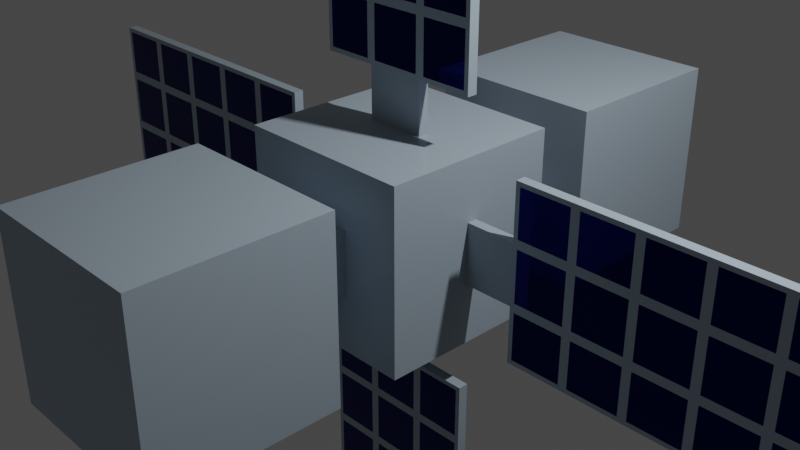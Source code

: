 # Source: sattelite.blend  (saved by Blender 2.91.10; exported with 4.5.12 LTS)
import bpy
from mathutils import Matrix  # noqa: F401  (used for matrix-valued properties, if any)

bpy.ops.wm.read_factory_settings(use_empty=True)
scene = bpy.context.scene
scene.name = 'Scene'

# ---- collections
col_collection = bpy.data.collections.new('Collection'); scene.collection.children.link(col_collection)

# ---- materials (node trees are filled in below, after node groups)
mat_body = bpy.data.materials.new('Body')
mat_body.alpha_threshold = 0.0
mat_body.use_transparent_shadow = False
mat_body.line_color = (0.0, 0.0, 0.0, 1.0)
mat_solar = bpy.data.materials.new('Solar')
mat_solar.use_transparent_shadow = False

# ---- material node trees
mat_body.use_nodes = True; mat_body.node_tree.nodes.clear()
_N = mat_body.node_tree.nodes; _L = mat_body.node_tree.links
n0 = _N.new('ShaderNodeOutputMaterial'); n0.name = 'Material Output'; n0.location = (300, 300)
n1 = _N.new('ShaderNodeBsdfPrincipled'); n1.name = 'Principled BSDF'; n1.location = (10, 300)
n1.distribution = 'GGX'
n1.subsurface_method = 'BURLEY'
n1.inputs[0].default_value = (0.3896, 0.4741, 0.5524, 1.0)
n1.inputs[2].default_value = 0.0
n1.inputs[3].default_value = 1.45
n1.inputs[13].default_value = 0.08842
n1.inputs[27].default_value = (0.0, 0.0, 0.0, 1.0)
n1.inputs[28].default_value = 1.0
_L.new(n1.outputs[0], n0.inputs[0])
n0.is_active_output = True
mat_solar.use_nodes = True; mat_solar.node_tree.nodes.clear()
_N = mat_solar.node_tree.nodes; _L = mat_solar.node_tree.links
n0 = _N.new('ShaderNodeBsdfPrincipled'); n0.name = 'Principled BSDF'; n0.location = (10, 300)
n0.distribution = 'GGX'
n0.subsurface_method = 'BURLEY'
n0.inputs[0].default_value = (0.003348, 0.005888, 0.1121, 1.0)
n0.inputs[1].default_value = 1.0
n0.inputs[2].default_value = 0.0
n0.inputs[3].default_value = 1.45
n0.inputs[27].default_value = (0.0, 0.0, 0.0, 1.0)
n0.inputs[28].default_value = 1.0
n1 = _N.new('ShaderNodeOutputMaterial'); n1.name = 'Material Output'; n1.location = (300, 300)
_L.new(n0.outputs[0], n1.inputs[0])
n1.is_active_output = True

# ---- world
world_world = bpy.data.worlds.new('World'); scene.world = world_world
world_world.use_nodes = True; world_world.node_tree.nodes.clear()
_N = world_world.node_tree.nodes; _L = world_world.node_tree.links
n0 = _N.new('ShaderNodeOutputWorld'); n0.name = 'World Output'; n0.location = (300, 300)
n1 = _N.new('ShaderNodeBackground'); n1.name = 'Background'; n1.location = (10, 300)
n1.inputs[0].default_value = (0.05088, 0.05088, 0.05088, 1.0)
_L.new(n1.outputs[0], n0.inputs[0])
n0.is_active_output = True
world_world.color = (0.05088, 0.05088, 0.05088)
world_world.use_sun_shadow = False
world_world.sun_shadow_jitter_overblur = 0.0

# ---- cameras
cam_camera = bpy.data.cameras.new('Camera')
cam_camera.clip_end = 100.0
cam_camera.ortho_scale = 7.314

# ---- lights
light_light = bpy.data.lights.new('Light', 'POINT')
light_light.transmission_factor = 0.0
light_light.energy = 1000.0
light_light.shadow_soft_size = 0.1
light_light.shadow_maximum_resolution = 0.006
light_light.use_absolute_resolution = True

# ---- meshes
me_cube = bpy.data.meshes.new('Cube')
me_cube.from_pydata([(1.0, 1.0, 1.0), (1.0, 1.0, -1.0), (1.0, -1.0, 1.0), (1.0, -1.0, -1.0), (-1.0, 1.0, 1.0), (-1.0, 1.0, -1.0), (-1.0, -1.0, 1.0), (-1.0, -1.0, -1.0), (1.0, 1.0, 0.3333), (1.0, 1.0, -0.3333), (-1.0, -1.0, -0.3333), (-1.0, -1.0, 0.3333), (1.0, -1.0, 0.3333), (1.0, -1.0, -0.3333), (-1.0, 1.0, 0.3333), (-1.0, 1.0, -0.3333), (0.3333, 1.0, -1.0), (-0.3333, 1.0, -1.0), (0.3333, -1.0, 1.0), (-0.3333, -1.0, 1.0), (-0.3333, -1.0, -1.0), (0.3333, -1.0, -1.0), (-0.3333, 1.0, 1.0), (0.3333, 1.0, 1.0), (-0.3333, 1.0, -0.3333), (0.3333, 1.0, -0.3333), (-0.3333, 1.0, 0.3333), (0.3333, 1.0, 0.3333), (0.3333, -1.0, -0.3333), (-0.3333, -1.0, -0.3333), (0.3333, -1.0, 0.3333), (-0.3333, -1.0, 0.3333), (-0.3333, 1.66, -0.3333), (0.3333, 1.66, -0.3333), (-0.3333, 1.66, 0.3333), (0.3333, 1.66, 0.3333), (-0.3333, 3.66, -0.3333), (0.3333, 3.66, -0.3333), (-0.3333, 3.66, 0.3333), (0.3333, 3.66, 0.3333), (0.9933, 1.66, 0.3333), (0.9933, 1.66, -0.3333), (0.9933, 3.66, 0.3333), (0.9933, 3.66, -0.3333), (-0.9933, 1.66, 0.3333), (-0.9933, 1.66, -0.3333), (-0.9933, 3.66, 0.3333), (-0.9933, 3.66, -0.3333), (-0.3333, 1.66, 0.9933), (0.3333, 1.66, 0.9933), (-0.3333, 3.66, 0.9933), (0.3333, 3.66, 0.9933), (0.9933, 3.66, 0.9933), (0.9933, 1.66, 0.9933), (-0.9933, 3.66, 0.9933), (-0.9933, 1.66, 0.9933), (-0.3333, 1.66, -0.9933), (0.3333, 1.66, -0.9933), (-0.3333, 3.66, -0.9933), (0.3333, 3.66, -0.9933), (0.9933, 1.66, -0.9933), (0.9933, 3.66, -0.9933), (-0.9933, 3.66, -0.9933), (-0.9933, 1.66, -0.9933), (-1.0, 0.05588, -1.0), (-1.0, -0.05588, -1.0), (1.0, 0.05588, 1.0), (1.0, -0.05588, 1.0), (-1.0, -0.05588, 1.0), (-1.0, 0.05588, 1.0), (1.0, -0.05588, -1.0), (1.0, 0.05588, -1.0), (1.0, 0.05588, -0.3333), (1.0, -0.05588, -0.3333), (1.0, 0.05588, 0.3333), (1.0, -0.05588, 0.3333), (-1.0, -0.05588, -0.3333), (-1.0, 0.05588, -0.3333), (-1.0, -0.05588, 0.3333), (-1.0, 0.05588, 0.3333), (-0.3333, 0.05588, -1.0), (-0.3333, -0.05588, -1.0), (0.3333, 0.05588, -1.0), (0.3333, -0.05588, -1.0), (0.3333, 0.05588, 1.0), (0.3333, -0.05588, 1.0), (-0.3333, 0.05588, 1.0), (-0.3333, -0.05588, 1.0), (0.3833, 0.05588, 1.613), (-0.3833, 0.05588, 1.613), (-0.3333, -0.05588, 1.563), (0.3333, -0.05588, 1.563), (1.613, 0.05588, -0.2833), (1.613, 0.05588, 0.2833), (1.563, -0.05588, 0.3333), (1.563, -0.05588, -0.3333), (0.3833, 0.05588, 4.847), (-0.3833, 0.05588, 4.847), (-0.3333, -0.05588, 4.897), (0.3333, -0.05588, 4.897), (4.847, 0.05588, -0.2833), (4.847, 0.05588, 0.3833), (4.897, -0.05588, 0.3333), (4.897, -0.05588, -0.3333), (-0.9531, -0.05588, 1.563), (-0.9531, -0.05588, 4.897), (-0.9031, 0.05588, 4.847), (-0.9031, 0.05588, 1.613), (0.9031, 0.05588, 1.613), (0.9031, 0.05588, 4.847), (0.9531, -0.05588, 4.897), (0.9531, -0.05588, 1.563), (1.563, -0.05588, 0.9531), (4.897, -0.05588, 0.9531), (4.847, 0.05588, 0.9031), (1.613, 0.05588, 0.9031), (1.613, 0.05588, -0.9031), (4.847, 0.05588, -0.9031), (4.897, -0.05588, -0.9531), (1.563, -0.05588, -0.9531), (2.28, 0.05588, 0.3833), (2.947, 0.05588, 0.2833), (3.613, 0.05588, 0.3833), (4.28, 0.05588, 0.3833), (4.18, 0.05588, -0.3833), (3.513, 0.05588, -0.2833), (2.847, 0.05588, -0.3833), (2.28, 0.05588, -0.3833), (2.23, -0.05588, 0.3333), (2.897, -0.05588, 0.3333), (3.563, -0.05588, 0.3333), (4.23, -0.05588, 0.3333), (2.23, -0.05588, -0.3333), (2.897, -0.05588, -0.3333), (3.563, -0.05588, -0.3333), (4.23, -0.05588, -0.3333), (4.23, -0.05588, 0.9531), (3.563, -0.05588, 0.9531), (2.897, -0.05588, 0.9531), (2.23, -0.05588, 0.9531), (2.28, 0.05588, 0.9031), (2.847, 0.05588, 0.9031), (3.613, 0.05588, 0.9031), (4.28, 0.05588, 0.9031), (4.18, 0.05588, -0.9031), (3.613, 0.05588, -0.9031), (2.847, 0.05588, -0.9031), (2.28, 0.05588, -0.9031), (2.23, -0.05588, -0.9531), (2.897, -0.05588, -0.9531), (3.563, -0.05588, -0.9531), (4.23, -0.05588, -0.9531), (-0.2833, 0.05588, 2.28), (-0.3833, 0.05588, 2.947), (-0.2833, 0.05588, 3.613), (-0.2833, 0.05588, 4.18), (0.2833, 0.05588, 4.18), (0.3833, 0.05588, 3.513), (0.2833, 0.05588, 2.847), (0.2833, 0.05588, 2.28), (-0.3333, -0.05588, 2.23), (-0.3333, -0.05588, 2.897), (-0.3333, -0.05588, 3.563), (-0.3333, -0.05588, 4.23), (0.3333, -0.05588, 2.23), (0.3333, -0.05588, 2.897), (0.3333, -0.05588, 3.563), (0.3333, -0.05588, 4.23), (-0.9531, -0.05588, 4.23), (-0.9531, -0.05588, 3.563), (-0.9531, -0.05588, 2.897), (-0.9531, -0.05588, 2.23), (-0.9031, 0.05588, 2.18), (-0.9031, 0.05588, 2.947), (-0.9031, 0.05588, 3.513), (-0.9031, 0.05588, 4.28), (0.9031, 0.05588, 4.28), (0.9031, 0.05588, 3.513), (0.9031, 0.05588, 2.947), (0.9031, 0.05588, 2.18), (0.9531, -0.05588, 2.23), (0.9531, -0.05588, 2.897), (0.9531, -0.05588, 3.563), (0.9531, -0.05588, 4.23), (4.18, 0.05588, 0.3833), (4.847, 0.05588, 0.2833), (4.18, 0.05588, 0.9031), (4.897, 0.05588, 0.9531), (1.613, 0.05588, 0.3833), (1.613, 0.05588, -0.3833), (4.897, 0.05588, 0.3333), (4.847, 0.05588, -0.3833), (2.18, 0.05588, 0.9031), (4.18, 0.05588, 0.2833), (4.28, 0.05588, 0.2833), (2.28, 0.05588, -0.2833), (2.18, 0.05588, -0.2833), (2.28, 0.05588, 0.2833), (2.18, 0.05588, 0.2833), (2.947, 0.05588, 0.3833), (2.847, 0.05588, 0.3833), (3.613, 0.05588, 0.2833), (3.513, 0.05588, 0.2833), (4.18, 0.05588, -0.2833), (4.28, 0.05588, -0.2833), (3.513, 0.05588, -0.3833), (3.613, 0.05588, -0.3833), (2.847, 0.05588, -0.2833), (2.947, 0.05588, -0.2833), (2.947, 0.05588, 0.9031), (3.513, 0.05588, 0.9031), (4.23, 0.05588, 0.9531), (4.28, 0.05588, -0.9031), (3.513, 0.05588, -0.9031), (2.947, 0.05588, -0.9031), (2.18, 0.05588, -0.9031), (-0.2833, 0.05588, 4.847), (-0.3833, 0.05588, 4.18), (-0.3833, 0.05588, 4.28), (0.2833, 0.05588, 1.613), (0.3833, 0.05588, 2.28), (0.3833, 0.05588, 2.18), (1.563, 0.05588, -0.3333), (2.23, 0.05588, -0.3333), (2.18, 0.05588, -0.3833), (-0.9031, 0.05588, 4.18), (-0.9531, 0.05588, 4.897), (-0.2833, 0.05588, 1.613), (-0.9531, 0.05588, 1.563), (0.9031, 0.05588, 2.28), (0.9531, 0.05588, 1.563), (0.2833, 0.05588, 4.847), (0.9531, 0.05588, 4.897), (1.563, 0.05588, 0.3333), (1.563, 0.05588, 0.9531), (2.23, 0.05588, -0.9531), (1.563, 0.05588, -0.9531), (4.897, 0.05588, -0.3333), (4.897, 0.05588, -0.9531), (4.23, 0.05588, 0.3333), (2.23, 0.05588, 0.3333), (2.18, 0.05588, 0.3833), (2.897, 0.05588, 0.3333), (2.847, 0.05588, 0.2833), (3.563, 0.05588, 0.3333), (3.513, 0.05588, 0.3833), (2.23, 0.05588, 0.9531), (4.23, 0.05588, -0.3333), (4.28, 0.05588, -0.3833), (3.563, 0.05588, -0.3333), (3.613, 0.05588, -0.2833), (2.897, 0.05588, -0.3333), (2.947, 0.05588, -0.3833), (2.897, 0.05588, 0.9531), (3.563, 0.05588, 0.9531), (4.23, 0.05588, -0.9531), (3.563, 0.05588, -0.9531), (2.897, 0.05588, -0.9531), (-0.9031, 0.05588, 2.28), (-0.3833, 0.05588, 2.28), (-0.3833, 0.05588, 2.18), (-0.2833, 0.05588, 2.947), (-0.2833, 0.05588, 2.847), (-0.3833, 0.05588, 3.613), (-0.3833, 0.05588, 3.513), (0.3833, 0.05588, 4.18), (0.3833, 0.05588, 4.28), (0.2833, 0.05588, 3.513), (0.2833, 0.05588, 3.613), (0.3833, 0.05588, 2.847), (0.3833, 0.05588, 2.947), (-0.9031, 0.05588, 2.847), (-0.9031, 0.05588, 3.613), (0.9031, 0.05588, 4.18), (0.9031, 0.05588, 3.613), (0.9031, 0.05588, 2.847), (-0.3333, 0.05588, 1.563), (0.3333, 0.05588, 1.563), (-0.3333, 0.05588, 4.897), (0.3333, 0.05588, 4.897), (-0.9531, 0.05588, 2.23), (-0.3333, 0.05588, 4.23), (-0.2833, 0.05588, 4.28), (0.3333, 0.05588, 2.23), (0.2833, 0.05588, 2.18), (-0.3333, 0.05588, 2.23), (-0.2833, 0.05588, 2.18), (-0.3333, 0.05588, 2.897), (-0.3833, 0.05588, 2.847), (-0.3333, 0.05588, 3.563), (-0.2833, 0.05588, 3.513), (0.3333, 0.05588, 4.23), (0.2833, 0.05588, 4.28), (0.3333, 0.05588, 3.563), (0.3833, 0.05588, 3.613), (0.3333, 0.05588, 2.897), (0.2833, 0.05588, 2.947), (-0.9531, 0.05588, 2.897), (-0.9531, 0.05588, 3.563), (-0.9531, 0.05588, 4.23), (0.9531, 0.05588, 4.23), (0.9531, 0.05588, 3.563), (0.9531, 0.05588, 2.897), (0.9531, 0.05588, 2.23)], [], [(87, 68, 6, 19), (31, 19, 6, 11), (79, 69, 4, 14), (83, 70, 3, 21), (75, 67, 2, 12), (27, 23, 0, 8), (16, 25, 9, 1), (25, 27, 8, 9), (70, 73, 13, 3), (73, 75, 12, 13), (64, 77, 15, 5), (77, 79, 14, 15), (20, 29, 10, 7), (29, 31, 11, 10), (13, 12, 30, 28), (28, 30, 31, 29), (3, 13, 28, 21), (21, 28, 29, 20), (15, 14, 26, 24), (26, 27, 35, 34), (5, 15, 24, 17), (17, 24, 25, 16), (14, 4, 22, 26), (26, 22, 23, 27), (65, 81, 20, 7), (81, 83, 21, 20), (12, 2, 18, 30), (30, 18, 19, 31), (67, 85, 18, 2), (85, 87, 19, 18), (35, 33, 41, 40), (25, 24, 32, 33), (24, 26, 34, 32), (27, 25, 33, 35), (36, 38, 39, 37), (42, 39, 51, 52), (44, 34, 48, 55), (43, 41, 60, 61), (40, 41, 43, 42), (41, 33, 57, 60), (39, 38, 50, 51), (37, 39, 42, 43), (45, 44, 46, 47), (38, 36, 47, 46), (32, 45, 63, 56), (32, 34, 44, 45), (48, 49, 51, 50), (48, 50, 54, 55), (51, 49, 53, 52), (34, 35, 49, 48), (35, 40, 53, 49), (40, 42, 52, 53), (38, 46, 54, 50), (46, 44, 55, 54), (57, 56, 58, 59), (57, 59, 61, 60), (58, 56, 63, 62), (45, 47, 62, 63), (47, 36, 58, 62), (36, 37, 59, 58), (37, 43, 61, 59), (33, 32, 56, 57), (23, 22, 86, 84), (282, 216, 231, 292), (0, 23, 84, 66), (66, 84, 85, 67), (17, 16, 82, 80), (80, 82, 83, 81), (5, 17, 80, 64), (64, 80, 81, 65), (10, 11, 78, 76), (76, 78, 79, 77), (7, 10, 76, 65), (65, 76, 77, 64), (9, 8, 74, 72), (279, 278, 98, 99), (1, 9, 72, 71), (71, 72, 73, 70), (8, 0, 66, 74), (74, 66, 67, 75), (16, 1, 71, 82), (82, 71, 70, 83), (11, 6, 68, 78), (78, 68, 69, 79), (22, 4, 69, 86), (86, 69, 68, 87), (160, 171, 104, 90), (86, 276, 277, 84), (87, 90, 276, 86), (85, 91, 90, 87), (84, 277, 91, 85), (168, 105, 226, 299), (74, 233, 222, 72), (75, 94, 233, 74), (73, 95, 94, 75), (72, 222, 95, 73), (134, 150, 151, 135), (167, 99, 98, 163), (133, 149, 150, 134), (237, 190, 102, 103), (194, 185, 100, 204), (132, 148, 149, 133), (135, 103, 102, 131), (95, 119, 148, 132), (278, 226, 105, 98), (218, 175, 106, 97), (90, 104, 228, 276), (300, 232, 110, 183), (221, 179, 108, 88), (99, 110, 232, 279), (167, 183, 110, 99), (277, 230, 111, 91), (136, 113, 187, 211), (128, 139, 112, 94), (190, 187, 113, 102), (123, 143, 114, 101), (94, 112, 234, 233), (255, 238, 118, 151), (224, 215, 116, 189), (103, 118, 238, 237), (135, 151, 118, 103), (222, 236, 119, 95), (191, 117, 212, 248), (124, 144, 145, 206), (205, 213, 214, 252), (126, 146, 147, 127), (236, 235, 148, 119), (235, 257, 149, 148), (257, 256, 150, 149), (256, 255, 151, 150), (188, 115, 192, 241), (120, 140, 141, 200), (199, 209, 210, 245), (122, 142, 186, 184), (102, 113, 136, 131), (131, 136, 137, 130), (130, 137, 138, 129), (129, 138, 139, 128), (112, 139, 246, 234), (139, 138, 253, 246), (138, 137, 254, 253), (137, 136, 211, 254), (95, 132, 128, 94), (132, 133, 129, 128), (133, 134, 130, 129), (134, 135, 131, 130), (93, 198, 196, 92), (197, 243, 207, 195), (121, 202, 125, 208), (201, 193, 203, 250), (91, 111, 180, 164), (164, 180, 181, 165), (165, 181, 182, 166), (166, 182, 183, 167), (96, 109, 176, 266), (265, 273, 274, 294), (157, 177, 178, 270), (269, 275, 229, 220), (230, 303, 180, 111), (303, 302, 181, 180), (302, 301, 182, 181), (301, 300, 183, 182), (89, 107, 172, 260), (259, 258, 271, 288), (153, 173, 174, 264), (263, 272, 225, 217), (91, 164, 160, 90), (164, 165, 161, 160), (165, 166, 162, 161), (166, 167, 163, 162), (104, 171, 280, 228), (171, 170, 297, 280), (170, 169, 298, 297), (169, 168, 299, 298), (98, 105, 168, 163), (163, 168, 169, 162), (162, 169, 170, 161), (161, 170, 171, 160), (227, 286, 284, 219), (152, 262, 158, 159), (261, 290, 267, 296), (154, 155, 156, 268), (123, 101, 190, 239), (114, 143, 211, 187), (101, 114, 187, 190), (143, 123, 239, 211), (93, 92, 222, 233), (100, 185, 190, 237), (185, 194, 239, 190), (92, 196, 223, 222), (198, 93, 233, 240), (120, 200, 242, 240), (202, 121, 242, 244), (122, 184, 239, 244), (204, 100, 237, 247), (124, 206, 249, 247), (208, 125, 249, 251), (126, 127, 223, 251), (141, 140, 246, 253), (186, 142, 254, 211), (145, 144, 255, 256), (147, 146, 257, 235), (144, 124, 247, 255), (206, 145, 256, 249), (146, 126, 251, 257), (127, 147, 235, 223), (140, 120, 240, 246), (200, 141, 253, 242), (142, 122, 244, 254), (184, 186, 211, 239), (196, 198, 240, 223), (121, 208, 251, 242), (125, 202, 244, 249), (194, 204, 247, 239), (218, 97, 278, 281), (221, 88, 277, 283), (224, 189, 222, 223), (106, 175, 299, 226), (97, 106, 226, 278), (107, 89, 276, 228), (108, 179, 303, 230), (109, 96, 279, 232), (88, 108, 230, 277), (115, 188, 233, 234), (116, 215, 235, 236), (117, 191, 237, 238), (189, 116, 236, 222), (188, 241, 240, 233), (243, 197, 240, 242), (199, 245, 244, 242), (193, 201, 244, 239), (191, 248, 247, 237), (250, 203, 247, 249), (205, 252, 251, 249), (195, 207, 251, 223), (192, 115, 234, 246), (210, 209, 253, 254), (212, 117, 238, 255), (214, 213, 256, 257), (248, 212, 255, 247), (213, 205, 249, 256), (252, 214, 257, 251), (215, 224, 223, 235), (241, 192, 246, 240), (209, 199, 242, 253), (245, 210, 254, 244), (197, 195, 223, 240), (207, 243, 242, 251), (201, 250, 249, 244), (203, 193, 239, 247), (89, 260, 285, 276), (262, 152, 285, 287), (153, 264, 289, 287), (155, 154, 289, 281), (96, 266, 291, 279), (268, 156, 291, 293), (157, 270, 295, 293), (159, 158, 295, 283), (172, 107, 228, 280), (174, 173, 297, 298), (176, 109, 232, 300), (178, 177, 301, 302), (266, 176, 300, 291), (177, 157, 293, 301), (270, 178, 302, 295), (179, 221, 283, 303), (260, 172, 280, 285), (173, 153, 287, 297), (264, 174, 298, 289), (175, 218, 281, 299), (152, 159, 283, 285), (158, 262, 287, 295), (154, 268, 293, 289), (156, 155, 281, 291), (227, 219, 277, 276), (231, 216, 278, 279), (216, 282, 281, 278), (219, 284, 283, 277), (286, 227, 276, 285), (259, 288, 287, 285), (290, 261, 287, 289), (263, 217, 281, 289), (292, 231, 279, 291), (265, 294, 293, 291), (296, 267, 293, 295), (269, 220, 283, 295), (271, 258, 280, 297), (225, 272, 298, 299), (274, 273, 300, 301), (229, 275, 302, 303), (273, 265, 291, 300), (294, 274, 301, 293), (275, 269, 295, 302), (220, 229, 303, 283), (258, 259, 285, 280), (288, 271, 297, 287), (272, 263, 289, 298), (217, 225, 299, 281), (284, 286, 285, 283), (261, 296, 295, 287), (267, 290, 289, 293), (282, 292, 291, 281)])
me_cube.polygons.foreach_set('material_index', [0, 0, 0, 0, 0, 0, 0, 0, 0, 0, 0, 0, 0, 0, 0, 0, 0, 0, 0, 0, 0, 0, 0, 0, 0, 0, 0, 0, 0, 0, 0, 0, 0, 0, 0, 0, 0, 0, 0, 0, 0, 0, 0, 0, 0, 0, 0, 0, 0, 0, 0, 0, 0, 0, 0, 0, 0, 0, 0, 0, 0, 0, 0, 1, 0, 0, 0, 0, 0, 0, 0, 0, 0, 0, 0, 0, 0, 0, 0, 0, 0, 0, 0, 0, 0, 0, 0, 0, 0, 0, 0, 0, 0, 0, 0, 0, 0, 0, 0, 0, 1, 0, 0, 0, 0, 1, 0, 0, 1, 0, 0, 0, 0, 0, 0, 1, 0, 0, 1, 0, 0, 0, 1, 1, 1, 1, 0, 0, 0, 0, 1, 1, 1, 1, 0, 0, 0, 0, 0, 0, 0, 0, 0, 0, 0, 0, 1, 1, 1, 1, 0, 0, 0, 0, 1, 1, 1, 1, 0, 0, 0, 0, 1, 1, 1, 1, 0, 0, 0, 0, 0, 0, 0, 0, 0, 0, 0, 0, 1, 1, 1, 1, 0, 0, 0, 0, 0, 0, 0, 0, 0, 0, 0, 0, 0, 0, 0, 0, 0, 0, 0, 0, 0, 0, 0, 0, 0, 0, 0, 0, 0, 0, 0, 0, 0, 0, 0, 0, 0, 0, 0, 0, 0, 0, 0, 0, 0, 0, 0, 0, 0, 0, 0, 0, 0, 0, 0, 0, 0, 0, 0, 0, 0, 0, 0, 0, 0, 0, 0, 0, 0, 0, 0, 0, 0, 0, 0, 0, 0, 0, 0, 0, 0, 0, 0, 0, 0, 0, 0, 0, 0, 0, 0, 0, 0, 0, 0, 0, 0, 0, 0, 0, 0, 0, 0, 0, 0, 0, 0, 0, 0, 0, 0, 0, 0, 0, 0, 0, 0, 0, 0, 0])
_uv = me_cube.uv_layers.new(name='UVMap')
_uv.uv.foreach_set('vector', [0.7917, 0.6667, 0.875, 0.6667, 0.875, 0.75, 0.7917, 0.75, 0.5417, 0.9167, 0.625, 0.9167, 0.625, 1.0, 0.5417, 1.0, 0.5417, 0.1667, 0.625, 0.1667, 0.625, 0.25, 0.5417, 0.25, 0.2917, 0.6667, 0.375, 0.6667, 0.375, 0.75, 0.2917, 0.75, 0.5417, 0.6667, 0.625, 0.6667, 0.625, 0.75, 0.5417, 0.75, 0.5417, 0.4167, 0.625, 0.4167, 0.625, 0.5, 0.5417, 0.5, 0.375, 0.4167, 0.4583, 0.4167, 0.4583, 0.5, 0.375, 0.5, 0.4583, 0.4167, 0.5417, 0.4167, 0.5417, 0.5, 0.4583, 0.5, 0.375, 0.6667, 0.4583, 0.6667, 0.4583, 0.75, 0.375, 0.75, 0.4583, 0.6667, 0.5417, 0.6667, 0.5417, 0.75, 0.4583, 0.75, 0.375, 0.1667, 0.4583, 0.1667, 0.4583, 0.25, 0.375, 0.25, 0.4583, 0.1667, 0.5417, 0.1667, 0.5417, 0.25, 0.4583, 0.25, 0.375, 0.9167, 0.4583, 0.9167, 0.4583, 1.0, 0.375, 1.0, 0.4583, 0.9167, 0.5417, 0.9167, 0.5417, 1.0, 0.4583, 1.0, 0.4583, 0.75, 0.5417, 0.75, 0.5417, 0.8333, 0.4583, 0.8333, 0.4583, 0.8333, 0.5417, 0.8333, 0.5417, 0.9167, 0.4583, 0.9167, 0.375, 0.75, 0.4583, 0.75, 0.4583, 0.8333, 0.375, 0.8333, 0.375, 0.8333, 0.4583, 0.8333, 0.4583, 0.9167, 0.375, 0.9167, 0.4583, 0.25, 0.5417, 0.25, 0.5417, 0.3333, 0.4583, 0.3333, 0.5417, 0.3333, 0.5417, 0.4167, 0.5417, 0.4167, 0.5417, 0.3333, 0.375, 0.25, 0.4583, 0.25, 0.4583, 0.3333, 0.375, 0.3333, 0.375, 0.3333, 0.4583, 0.3333, 0.4583, 0.4167, 0.375, 0.4167, 0.5417, 0.25, 0.625, 0.25, 0.625, 0.3333, 0.5417, 0.3333, 0.5417, 0.3333, 0.625, 0.3333, 0.625, 0.4167, 0.5417, 0.4167, 0.125, 0.6667, 0.2083, 0.6667, 0.2083, 0.75, 0.125, 0.75, 0.2083, 0.6667, 0.2917, 0.6667, 0.2917, 0.75, 0.2083, 0.75, 0.5417, 0.75, 0.625, 0.75, 0.625, 0.8333, 0.5417, 0.8333, 0.5417, 0.8333, 0.625, 0.8333, 0.625, 0.9167, 0.5417, 0.9167, 0.625, 0.6667, 0.7083, 0.6667, 0.7083, 0.75, 0.625, 0.75, 0.7083, 0.6667, 0.7917, 0.6667, 0.7917, 0.75, 0.7083, 0.75, 0.5417, 0.4167, 0.4583, 0.4167, 0.4583, 0.4167, 0.5417, 0.4167, 0.4583, 0.4167, 0.4583, 0.3333, 0.4583, 0.3333, 0.4583, 0.4167, 0.4583, 0.3333, 0.5417, 0.3333, 0.5417, 0.3333, 0.4583, 0.3333, 0.5417, 0.4167, 0.4583, 0.4167, 0.4583, 0.4167, 0.5417, 0.4167, 0.4583, 0.3333, 0.5417, 0.3333, 0.5417, 0.4167, 0.4583, 0.4167, 0.5417, 0.4167, 0.5417, 0.4167, 0.5417, 0.4167, 0.5417, 0.4167, 0.5417, 0.3333, 0.5417, 0.3333, 0.5417, 0.3333, 0.5417, 0.3333, 0.4583, 0.4167, 0.4583, 0.4167, 0.4583, 0.4167, 0.4583, 0.4167, 0.5417, 0.4167, 0.4583, 0.4167, 0.4583, 0.4167, 0.5417, 0.4167, 0.4583, 0.4167, 0.4583, 0.4167, 0.4583, 0.4167, 0.4583, 0.4167, 0.5417, 0.4167, 0.5417, 0.3333, 0.5417, 0.3333, 0.5417, 0.4167, 0.4583, 0.4167, 0.5417, 0.4167, 0.5417, 0.4167, 0.4583, 0.4167, 0.4583, 0.3333, 0.5417, 0.3333, 0.5417, 0.3333, 0.4583, 0.3333, 0.5417, 0.3333, 0.4583, 0.3333, 0.4583, 0.3333, 0.5417, 0.3333, 0.4583, 0.3333, 0.4583, 0.3333, 0.4583, 0.3333, 0.4583, 0.3333, 0.4583, 0.3333, 0.5417, 0.3333, 0.5417, 0.3333, 0.4583, 0.3333, 0.5417, 0.3333, 0.5417, 0.4167, 0.5417, 0.4167, 0.5417, 0.3333, 0.5417, 0.3333, 0.5417, 0.3333, 0.5417, 0.3333, 0.5417, 0.3333, 0.5417, 0.4167, 0.5417, 0.4167, 0.5417, 0.4167, 0.5417, 0.4167, 0.5417, 0.3333, 0.5417, 0.4167, 0.5417, 0.4167, 0.5417, 0.3333, 0.5417, 0.4167, 0.5417, 0.4167, 0.5417, 0.4167, 0.5417, 0.4167, 0.5417, 0.4167, 0.5417, 0.4167, 0.5417, 0.4167, 0.5417, 0.4167, 0.5417, 0.3333, 0.5417, 0.3333, 0.5417, 0.3333, 0.5417, 0.3333, 0.5417, 0.3333, 0.5417, 0.3333, 0.5417, 0.3333, 0.5417, 0.3333, 0.4583, 0.4167, 0.4583, 0.3333, 0.4583, 0.3333, 0.4583, 0.4167, 0.4583, 0.4167, 0.4583, 0.4167, 0.4583, 0.4167, 0.4583, 0.4167, 0.4583, 0.3333, 0.4583, 0.3333, 0.4583, 0.3333, 0.4583, 0.3333, 0.4583, 0.3333, 0.4583, 0.3333, 0.4583, 0.3333, 0.4583, 0.3333, 0.4583, 0.3333, 0.4583, 0.3333, 0.4583, 0.3333, 0.4583, 0.3333, 0.4583, 0.3333, 0.4583, 0.4167, 0.4583, 0.4167, 0.4583, 0.3333, 0.4583, 0.4167, 0.4583, 0.4167, 0.4583, 0.4167, 0.4583, 0.4167, 0.4583, 0.4167, 0.4583, 0.3333, 0.4583, 0.3333, 0.4583, 0.4167, 0.7083, 0.5, 0.7917, 0.5, 0.7917, 0.5833, 0.7083, 0.5833, 0.7854, 0.5833, 0.7854, 0.5833, 0.7146, 0.5833, 0.7146, 0.5833, 0.625, 0.5, 0.7083, 0.5, 0.7083, 0.5833, 0.625, 0.5833, 0.625, 0.5833, 0.7083, 0.5833, 0.7083, 0.6667, 0.625, 0.6667, 0.2083, 0.5, 0.2917, 0.5, 0.2917, 0.5833, 0.2083, 0.5833, 0.2083, 0.5833, 0.2917, 0.5833, 0.2917, 0.6667, 0.2083, 0.6667, 0.125, 0.5, 0.2083, 0.5, 0.2083, 0.5833, 0.125, 0.5833, 0.125, 0.5833, 0.2083, 0.5833, 0.2083, 0.6667, 0.125, 0.6667, 0.4583, 0.0, 0.5417, 0.0, 0.5417, 0.08333, 0.4583, 0.08333, 0.4583, 0.08333, 0.5417, 0.08333, 0.5417, 0.1667, 0.4583, 0.1667, 0.375, 0.0, 0.4583, 0.0, 0.4583, 0.08333, 0.375, 0.08333, 0.375, 0.08333, 0.4583, 0.08333, 0.4583, 0.1667, 0.375, 0.1667, 0.4583, 0.5, 0.5417, 0.5, 0.5417, 0.5833, 0.4583, 0.5833, 0.7083, 0.5833, 0.7917, 0.5833, 0.7917, 0.6667, 0.7083, 0.6667, 0.375, 0.5, 0.4583, 0.5, 0.4583, 0.5833, 0.375, 0.5833, 0.375, 0.5833, 0.4583, 0.5833, 0.4583, 0.6667, 0.375, 0.6667, 0.5417, 0.5, 0.625, 0.5, 0.625, 0.5833, 0.5417, 0.5833, 0.5417, 0.5833, 0.625, 0.5833, 0.625, 0.6667, 0.5417, 0.6667, 0.2917, 0.5, 0.375, 0.5, 0.375, 0.5833, 0.2917, 0.5833, 0.2917, 0.5833, 0.375, 0.5833, 0.375, 0.6667, 0.2917, 0.6667, 0.5417, 0.0, 0.625, 0.0, 0.625, 0.08333, 0.5417, 0.08333, 0.5417, 0.08333, 0.625, 0.08333, 0.625, 0.1667, 0.5417, 0.1667, 0.7917, 0.5, 0.875, 0.5, 0.875, 0.5833, 0.7917, 0.5833, 0.7917, 0.5833, 0.875, 0.5833, 0.875, 0.6667, 0.7917, 0.6667, 0.7917, 0.6667, 0.7917, 0.6667, 0.7917, 0.6667, 0.7917, 0.6667, 0.7917, 0.5833, 0.7917, 0.5833, 0.7083, 0.5833, 0.7083, 0.5833, 0.7917, 0.6667, 0.7917, 0.6667, 0.7917, 0.5833, 0.7917, 0.5833, 0.7083, 0.6667, 0.7083, 0.6667, 0.7917, 0.6667, 0.7917, 0.6667, 0.7083, 0.5833, 0.7083, 0.5833, 0.7083, 0.6667, 0.7083, 0.6667, 0.7917, 0.6667, 0.7917, 0.6667, 0.7917, 0.5833, 0.7917, 0.5833, 0.5417, 0.5833, 0.5417, 0.5833, 0.4583, 0.5833, 0.4583, 0.5833, 0.5417, 0.6667, 0.5417, 0.6667, 0.5417, 0.5833, 0.5417, 0.5833, 0.4583, 0.6667, 0.4583, 0.6667, 0.5417, 0.6667, 0.5417, 0.6667, 0.4583, 0.5833, 0.4583, 0.5833, 0.4583, 0.6667, 0.4583, 0.6667, 0.4583, 0.6667, 0.4583, 0.6667, 0.4583, 0.6667, 0.4583, 0.6667, 0.7083, 0.6667, 0.7083, 0.6667, 0.7917, 0.6667, 0.7917, 0.6667, 0.4583, 0.6667, 0.4583, 0.6667, 0.4583, 0.6667, 0.4583, 0.6667, 0.4583, 0.5833, 0.5417, 0.5833, 0.5417, 0.6667, 0.4583, 0.6667, 0.5354, 0.5833, 0.5354, 0.5833, 0.4646, 0.5833, 0.4646, 0.5833, 0.4583, 0.6667, 0.4583, 0.6667, 0.4583, 0.6667, 0.4583, 0.6667, 0.4583, 0.6667, 0.4583, 0.6667, 0.5417, 0.6667, 0.5417, 0.6667, 0.4583, 0.6667, 0.4583, 0.6667, 0.4583, 0.6667, 0.4583, 0.6667, 0.7917, 0.5833, 0.7917, 0.5833, 0.7917, 0.6667, 0.7917, 0.6667, 0.7917, 0.5833, 0.7917, 0.5833, 0.7917, 0.5833, 0.7917, 0.5833, 0.7917, 0.6667, 0.7917, 0.6667, 0.7917, 0.5833, 0.7917, 0.5833, 0.7083, 0.5833, 0.7083, 0.5833, 0.7083, 0.6667, 0.7083, 0.6667, 0.7083, 0.5833, 0.7083, 0.5833, 0.7083, 0.5833, 0.7083, 0.5833, 0.7083, 0.6667, 0.7083, 0.6667, 0.7083, 0.5833, 0.7083, 0.5833, 0.7083, 0.6667, 0.7083, 0.6667, 0.7083, 0.6667, 0.7083, 0.6667, 0.7083, 0.5833, 0.7083, 0.5833, 0.7083, 0.6667, 0.7083, 0.6667, 0.5417, 0.6667, 0.5417, 0.6667, 0.5417, 0.5833, 0.5417, 0.5833, 0.5417, 0.6667, 0.5417, 0.6667, 0.5417, 0.6667, 0.5417, 0.6667, 0.5417, 0.5833, 0.5417, 0.5833, 0.5417, 0.6667, 0.5417, 0.6667, 0.5417, 0.5833, 0.5417, 0.5833, 0.5417, 0.5833, 0.5417, 0.5833, 0.5417, 0.6667, 0.5417, 0.6667, 0.5417, 0.5833, 0.5417, 0.5833, 0.4583, 0.5833, 0.4583, 0.5833, 0.4583, 0.6667, 0.4583, 0.6667, 0.4583, 0.5833, 0.4583, 0.5833, 0.4583, 0.5833, 0.4583, 0.5833, 0.4583, 0.6667, 0.4583, 0.6667, 0.4583, 0.5833, 0.4583, 0.5833, 0.4583, 0.6667, 0.4583, 0.6667, 0.4583, 0.6667, 0.4583, 0.6667, 0.4583, 0.5833, 0.4583, 0.5833, 0.4583, 0.6667, 0.4583, 0.6667, 0.4583, 0.5833, 0.4583, 0.5833, 0.4583, 0.5833, 0.4583, 0.5833, 0.4583, 0.5833, 0.4583, 0.5833, 0.4583, 0.5833, 0.4583, 0.5833, 0.4583, 0.5833, 0.4583, 0.5833, 0.4583, 0.5833, 0.4583, 0.5833, 0.4583, 0.5833, 0.4583, 0.5833, 0.4583, 0.5833, 0.4583, 0.5833, 0.4583, 0.5833, 0.4583, 0.5833, 0.4583, 0.6667, 0.4583, 0.6667, 0.4583, 0.5833, 0.4583, 0.5833, 0.4583, 0.6667, 0.4583, 0.6667, 0.4583, 0.5833, 0.4583, 0.5833, 0.4583, 0.6667, 0.4583, 0.6667, 0.4583, 0.5833, 0.4583, 0.5833, 0.4583, 0.6667, 0.4583, 0.6667, 0.5417, 0.5833, 0.5417, 0.5833, 0.5417, 0.5833, 0.5417, 0.5833, 0.5417, 0.5833, 0.5417, 0.5833, 0.5417, 0.5833, 0.5417, 0.5833, 0.5417, 0.5833, 0.5417, 0.5833, 0.5417, 0.5833, 0.5417, 0.5833, 0.5417, 0.5833, 0.5417, 0.5833, 0.5417, 0.5833, 0.5417, 0.5833, 0.5417, 0.6667, 0.5417, 0.6667, 0.5417, 0.6667, 0.5417, 0.6667, 0.5417, 0.6667, 0.5417, 0.6667, 0.5417, 0.6667, 0.5417, 0.6667, 0.5417, 0.6667, 0.5417, 0.6667, 0.5417, 0.6667, 0.5417, 0.6667, 0.5417, 0.6667, 0.5417, 0.6667, 0.5417, 0.6667, 0.5417, 0.6667, 0.5417, 0.6667, 0.5417, 0.6667, 0.5417, 0.5833, 0.5417, 0.5833, 0.5417, 0.6667, 0.5417, 0.6667, 0.5417, 0.5833, 0.5417, 0.5833, 0.5417, 0.6667, 0.5417, 0.6667, 0.5417, 0.5833, 0.5417, 0.5833, 0.5417, 0.6667, 0.5417, 0.6667, 0.5417, 0.5833, 0.5417, 0.5833, 0.4583, 0.6667, 0.4583, 0.6667, 0.5417, 0.6667, 0.5417, 0.6667, 0.4583, 0.6667, 0.4583, 0.6667, 0.5417, 0.6667, 0.5417, 0.6667, 0.4583, 0.6667, 0.4583, 0.6667, 0.5417, 0.6667, 0.5417, 0.6667, 0.4583, 0.6667, 0.4583, 0.6667, 0.5417, 0.6667, 0.5417, 0.6667, 0.5354, 0.5833, 0.5354, 0.5833, 0.4646, 0.5833, 0.4646, 0.5833, 0.5354, 0.5833, 0.5354, 0.5833, 0.4646, 0.5833, 0.4646, 0.5833, 0.5354, 0.5833, 0.5354, 0.5833, 0.4646, 0.5833, 0.4646, 0.5833, 0.5354, 0.5833, 0.5354, 0.5833, 0.4646, 0.5833, 0.4646, 0.5833, 0.7083, 0.6667, 0.7083, 0.6667, 0.7083, 0.6667, 0.7083, 0.6667, 0.7083, 0.6667, 0.7083, 0.6667, 0.7083, 0.6667, 0.7083, 0.6667, 0.7083, 0.6667, 0.7083, 0.6667, 0.7083, 0.6667, 0.7083, 0.6667, 0.7083, 0.6667, 0.7083, 0.6667, 0.7083, 0.6667, 0.7083, 0.6667, 0.7083, 0.5833, 0.7083, 0.5833, 0.7083, 0.5833, 0.7083, 0.5833, 0.7083, 0.5833, 0.7083, 0.5833, 0.7083, 0.5833, 0.7083, 0.5833, 0.7083, 0.5833, 0.7083, 0.5833, 0.7083, 0.5833, 0.7083, 0.5833, 0.7083, 0.5833, 0.7083, 0.5833, 0.7083, 0.5833, 0.7083, 0.5833, 0.7083, 0.5833, 0.7083, 0.5833, 0.7083, 0.6667, 0.7083, 0.6667, 0.7083, 0.5833, 0.7083, 0.5833, 0.7083, 0.6667, 0.7083, 0.6667, 0.7083, 0.5833, 0.7083, 0.5833, 0.7083, 0.6667, 0.7083, 0.6667, 0.7083, 0.5833, 0.7083, 0.5833, 0.7083, 0.6667, 0.7083, 0.6667, 0.7917, 0.5833, 0.7917, 0.5833, 0.7917, 0.5833, 0.7917, 0.5833, 0.7917, 0.5833, 0.7917, 0.5833, 0.7917, 0.5833, 0.7917, 0.5833, 0.7917, 0.5833, 0.7917, 0.5833, 0.7917, 0.5833, 0.7917, 0.5833, 0.7917, 0.5833, 0.7917, 0.5833, 0.7917, 0.5833, 0.7917, 0.5833, 0.7083, 0.6667, 0.7083, 0.6667, 0.7917, 0.6667, 0.7917, 0.6667, 0.7083, 0.6667, 0.7083, 0.6667, 0.7917, 0.6667, 0.7917, 0.6667, 0.7083, 0.6667, 0.7083, 0.6667, 0.7917, 0.6667, 0.7917, 0.6667, 0.7083, 0.6667, 0.7083, 0.6667, 0.7917, 0.6667, 0.7917, 0.6667, 0.7917, 0.6667, 0.7917, 0.6667, 0.7917, 0.5833, 0.7917, 0.5833, 0.7917, 0.6667, 0.7917, 0.6667, 0.7917, 0.5833, 0.7917, 0.5833, 0.7917, 0.6667, 0.7917, 0.6667, 0.7917, 0.5833, 0.7917, 0.5833, 0.7917, 0.6667, 0.7917, 0.6667, 0.7917, 0.5833, 0.7917, 0.5833, 0.7917, 0.6667, 0.7917, 0.6667, 0.7917, 0.6667, 0.7917, 0.6667, 0.7917, 0.6667, 0.7917, 0.6667, 0.7917, 0.6667, 0.7917, 0.6667, 0.7917, 0.6667, 0.7917, 0.6667, 0.7917, 0.6667, 0.7917, 0.6667, 0.7917, 0.6667, 0.7917, 0.6667, 0.7917, 0.6667, 0.7917, 0.6667, 0.7854, 0.5833, 0.7854, 0.5833, 0.7146, 0.5833, 0.7146, 0.5833, 0.7854, 0.5833, 0.7854, 0.5833, 0.7146, 0.5833, 0.7146, 0.5833, 0.7854, 0.5833, 0.7854, 0.5833, 0.7146, 0.5833, 0.7146, 0.5833, 0.7854, 0.5833, 0.7854, 0.5833, 0.7146, 0.5833, 0.7146, 0.5833, 0.5417, 0.5833, 0.5417, 0.5833, 0.5417, 0.5833, 0.5417, 0.5833, 0.5417, 0.5833, 0.5417, 0.5833, 0.5417, 0.5833, 0.5417, 0.5833, 0.5417, 0.5833, 0.5417, 0.5833, 0.5417, 0.5833, 0.5417, 0.5833, 0.5417, 0.5833, 0.5417, 0.5833, 0.5417, 0.5833, 0.5417, 0.5833, 0.5354, 0.5833, 0.4646, 0.5833, 0.4583, 0.5833, 0.5417, 0.5833, 0.4646, 0.5833, 0.5354, 0.5833, 0.5417, 0.5833, 0.4583, 0.5833, 0.5354, 0.5833, 0.5354, 0.5833, 0.5417, 0.5833, 0.5417, 0.5833, 0.4646, 0.5833, 0.4646, 0.5833, 0.4583, 0.5833, 0.4583, 0.5833, 0.5354, 0.5833, 0.5354, 0.5833, 0.5417, 0.5833, 0.5417, 0.5833, 0.5417, 0.5833, 0.5417, 0.5833, 0.5417, 0.5833, 0.5417, 0.5833, 0.5354, 0.5833, 0.5354, 0.5833, 0.5417, 0.5833, 0.5417, 0.5833, 0.5417, 0.5833, 0.5417, 0.5833, 0.5417, 0.5833, 0.5417, 0.5833, 0.4646, 0.5833, 0.4646, 0.5833, 0.4583, 0.5833, 0.4583, 0.5833, 0.4583, 0.5833, 0.4583, 0.5833, 0.4583, 0.5833, 0.4583, 0.5833, 0.4646, 0.5833, 0.4646, 0.5833, 0.4583, 0.5833, 0.4583, 0.5833, 0.4583, 0.5833, 0.4583, 0.5833, 0.4583, 0.5833, 0.4583, 0.5833, 0.5417, 0.5833, 0.5417, 0.5833, 0.5417, 0.5833, 0.5417, 0.5833, 0.5417, 0.5833, 0.5417, 0.5833, 0.5417, 0.5833, 0.5417, 0.5833, 0.4583, 0.5833, 0.4583, 0.5833, 0.4583, 0.5833, 0.4583, 0.5833, 0.4583, 0.5833, 0.4583, 0.5833, 0.4583, 0.5833, 0.4583, 0.5833, 0.4583, 0.5833, 0.4583, 0.5833, 0.4583, 0.5833, 0.4583, 0.5833, 0.4583, 0.5833, 0.4583, 0.5833, 0.4583, 0.5833, 0.4583, 0.5833, 0.4583, 0.5833, 0.4583, 0.5833, 0.4583, 0.5833, 0.4583, 0.5833, 0.4583, 0.5833, 0.4583, 0.5833, 0.4583, 0.5833, 0.4583, 0.5833, 0.5417, 0.5833, 0.5417, 0.5833, 0.5417, 0.5833, 0.5417, 0.5833, 0.5417, 0.5833, 0.5417, 0.5833, 0.5417, 0.5833, 0.5417, 0.5833, 0.5417, 0.5833, 0.5417, 0.5833, 0.5417, 0.5833, 0.5417, 0.5833, 0.5417, 0.5833, 0.5417, 0.5833, 0.5417, 0.5833, 0.5417, 0.5833, 0.4646, 0.5833, 0.5354, 0.5833, 0.5417, 0.5833, 0.4583, 0.5833, 0.5354, 0.5833, 0.4646, 0.5833, 0.4583, 0.5833, 0.5417, 0.5833, 0.4646, 0.5833, 0.5354, 0.5833, 0.5417, 0.5833, 0.4583, 0.5833, 0.5354, 0.5833, 0.4646, 0.5833, 0.4583, 0.5833, 0.5417, 0.5833, 0.7917, 0.5833, 0.7917, 0.5833, 0.7917, 0.5833, 0.7917, 0.5833, 0.7083, 0.5833, 0.7083, 0.5833, 0.7083, 0.5833, 0.7083, 0.5833, 0.4583, 0.5833, 0.4583, 0.5833, 0.4583, 0.5833, 0.4583, 0.5833, 0.7917, 0.5833, 0.7917, 0.5833, 0.7917, 0.5833, 0.7917, 0.5833, 0.7917, 0.5833, 0.7917, 0.5833, 0.7917, 0.5833, 0.7917, 0.5833, 0.7917, 0.5833, 0.7917, 0.5833, 0.7917, 0.5833, 0.7917, 0.5833, 0.7083, 0.5833, 0.7083, 0.5833, 0.7083, 0.5833, 0.7083, 0.5833, 0.7083, 0.5833, 0.7083, 0.5833, 0.7083, 0.5833, 0.7083, 0.5833, 0.7083, 0.5833, 0.7083, 0.5833, 0.7083, 0.5833, 0.7083, 0.5833, 0.5417, 0.5833, 0.5417, 0.5833, 0.5417, 0.5833, 0.5417, 0.5833, 0.4583, 0.5833, 0.4583, 0.5833, 0.4583, 0.5833, 0.4583, 0.5833, 0.4583, 0.5833, 0.4583, 0.5833, 0.4583, 0.5833, 0.4583, 0.5833, 0.4583, 0.5833, 0.4583, 0.5833, 0.4583, 0.5833, 0.4583, 0.5833, 0.5417, 0.5833, 0.5417, 0.5833, 0.5417, 0.5833, 0.5417, 0.5833, 0.5354, 0.5833, 0.5354, 0.5833, 0.5417, 0.5833, 0.5417, 0.5833, 0.5417, 0.5833, 0.5417, 0.5833, 0.5417, 0.5833, 0.5417, 0.5833, 0.5354, 0.5833, 0.5354, 0.5833, 0.5417, 0.5833, 0.5417, 0.5833, 0.4583, 0.5833, 0.4583, 0.5833, 0.4583, 0.5833, 0.4583, 0.5833, 0.4646, 0.5833, 0.4646, 0.5833, 0.4583, 0.5833, 0.4583, 0.5833, 0.4583, 0.5833, 0.4583, 0.5833, 0.4583, 0.5833, 0.4583, 0.5833, 0.4646, 0.5833, 0.4646, 0.5833, 0.4583, 0.5833, 0.4583, 0.5833, 0.5417, 0.5833, 0.5417, 0.5833, 0.5417, 0.5833, 0.5417, 0.5833, 0.5417, 0.5833, 0.5417, 0.5833, 0.5417, 0.5833, 0.5417, 0.5833, 0.4583, 0.5833, 0.4583, 0.5833, 0.4583, 0.5833, 0.4583, 0.5833, 0.4583, 0.5833, 0.4583, 0.5833, 0.4583, 0.5833, 0.4583, 0.5833, 0.4583, 0.5833, 0.4583, 0.5833, 0.4583, 0.5833, 0.4583, 0.5833, 0.4583, 0.5833, 0.4583, 0.5833, 0.4583, 0.5833, 0.4583, 0.5833, 0.4583, 0.5833, 0.4583, 0.5833, 0.4583, 0.5833, 0.4583, 0.5833, 0.4583, 0.5833, 0.4583, 0.5833, 0.4583, 0.5833, 0.4583, 0.5833, 0.5417, 0.5833, 0.5417, 0.5833, 0.5417, 0.5833, 0.5417, 0.5833, 0.5417, 0.5833, 0.5417, 0.5833, 0.5417, 0.5833, 0.5417, 0.5833, 0.5417, 0.5833, 0.5417, 0.5833, 0.5417, 0.5833, 0.5417, 0.5833, 0.5354, 0.5833, 0.4646, 0.5833, 0.4583, 0.5833, 0.5417, 0.5833, 0.4646, 0.5833, 0.5354, 0.5833, 0.5417, 0.5833, 0.4583, 0.5833, 0.5354, 0.5833, 0.4646, 0.5833, 0.4583, 0.5833, 0.5417, 0.5833, 0.4646, 0.5833, 0.5354, 0.5833, 0.5417, 0.5833, 0.4583, 0.5833, 0.7917, 0.5833, 0.7917, 0.5833, 0.7917, 0.5833, 0.7917, 0.5833, 0.7854, 0.5833, 0.7854, 0.5833, 0.7917, 0.5833, 0.7917, 0.5833, 0.7917, 0.5833, 0.7917, 0.5833, 0.7917, 0.5833, 0.7917, 0.5833, 0.7854, 0.5833, 0.7854, 0.5833, 0.7917, 0.5833, 0.7917, 0.5833, 0.7083, 0.5833, 0.7083, 0.5833, 0.7083, 0.5833, 0.7083, 0.5833, 0.7146, 0.5833, 0.7146, 0.5833, 0.7083, 0.5833, 0.7083, 0.5833, 0.7083, 0.5833, 0.7083, 0.5833, 0.7083, 0.5833, 0.7083, 0.5833, 0.7146, 0.5833, 0.7146, 0.5833, 0.7083, 0.5833, 0.7083, 0.5833, 0.7917, 0.5833, 0.7917, 0.5833, 0.7917, 0.5833, 0.7917, 0.5833, 0.7917, 0.5833, 0.7917, 0.5833, 0.7917, 0.5833, 0.7917, 0.5833, 0.7083, 0.5833, 0.7083, 0.5833, 0.7083, 0.5833, 0.7083, 0.5833, 0.7083, 0.5833, 0.7083, 0.5833, 0.7083, 0.5833, 0.7083, 0.5833, 0.7083, 0.5833, 0.7083, 0.5833, 0.7083, 0.5833, 0.7083, 0.5833, 0.7083, 0.5833, 0.7083, 0.5833, 0.7083, 0.5833, 0.7083, 0.5833, 0.7083, 0.5833, 0.7083, 0.5833, 0.7083, 0.5833, 0.7083, 0.5833, 0.7083, 0.5833, 0.7083, 0.5833, 0.7083, 0.5833, 0.7083, 0.5833, 0.7917, 0.5833, 0.7917, 0.5833, 0.7917, 0.5833, 0.7917, 0.5833, 0.7917, 0.5833, 0.7917, 0.5833, 0.7917, 0.5833, 0.7917, 0.5833, 0.7917, 0.5833, 0.7917, 0.5833, 0.7917, 0.5833, 0.7917, 0.5833, 0.7917, 0.5833, 0.7917, 0.5833, 0.7917, 0.5833, 0.7917, 0.5833, 0.7854, 0.5833, 0.7146, 0.5833, 0.7083, 0.5833, 0.7917, 0.5833, 0.7146, 0.5833, 0.7854, 0.5833, 0.7917, 0.5833, 0.7083, 0.5833, 0.7854, 0.5833, 0.7146, 0.5833, 0.7083, 0.5833, 0.7917, 0.5833, 0.7146, 0.5833, 0.7854, 0.5833, 0.7917, 0.5833, 0.7083, 0.5833, 0.7854, 0.5833, 0.7146, 0.5833, 0.7083, 0.5833, 0.7917, 0.5833, 0.7146, 0.5833, 0.7854, 0.5833, 0.7917, 0.5833, 0.7083, 0.5833, 0.7854, 0.5833, 0.7854, 0.5833, 0.7917, 0.5833, 0.7917, 0.5833, 0.7146, 0.5833, 0.7146, 0.5833, 0.7083, 0.5833, 0.7083, 0.5833, 0.7854, 0.5833, 0.7854, 0.5833, 0.7917, 0.5833, 0.7917, 0.5833, 0.7917, 0.5833, 0.7917, 0.5833, 0.7917, 0.5833, 0.7917, 0.5833, 0.7854, 0.5833, 0.7854, 0.5833, 0.7917, 0.5833, 0.7917, 0.5833, 0.7917, 0.5833, 0.7917, 0.5833, 0.7917, 0.5833, 0.7917, 0.5833, 0.7146, 0.5833, 0.7146, 0.5833, 0.7083, 0.5833, 0.7083, 0.5833, 0.7083, 0.5833, 0.7083, 0.5833, 0.7083, 0.5833, 0.7083, 0.5833, 0.7146, 0.5833, 0.7146, 0.5833, 0.7083, 0.5833, 0.7083, 0.5833, 0.7083, 0.5833, 0.7083, 0.5833, 0.7083, 0.5833, 0.7083, 0.5833, 0.7917, 0.5833, 0.7917, 0.5833, 0.7917, 0.5833, 0.7917, 0.5833, 0.7917, 0.5833, 0.7917, 0.5833, 0.7917, 0.5833, 0.7917, 0.5833, 0.7083, 0.5833, 0.7083, 0.5833, 0.7083, 0.5833, 0.7083, 0.5833, 0.7083, 0.5833, 0.7083, 0.5833, 0.7083, 0.5833, 0.7083, 0.5833, 0.7083, 0.5833, 0.7083, 0.5833, 0.7083, 0.5833, 0.7083, 0.5833, 0.7083, 0.5833, 0.7083, 0.5833, 0.7083, 0.5833, 0.7083, 0.5833, 0.7083, 0.5833, 0.7083, 0.5833, 0.7083, 0.5833, 0.7083, 0.5833, 0.7083, 0.5833, 0.7083, 0.5833, 0.7083, 0.5833, 0.7083, 0.5833, 0.7917, 0.5833, 0.7917, 0.5833, 0.7917, 0.5833, 0.7917, 0.5833, 0.7917, 0.5833, 0.7917, 0.5833, 0.7917, 0.5833, 0.7917, 0.5833, 0.7917, 0.5833, 0.7917, 0.5833, 0.7917, 0.5833, 0.7917, 0.5833, 0.7917, 0.5833, 0.7917, 0.5833, 0.7917, 0.5833, 0.7917, 0.5833, 0.7146, 0.5833, 0.7854, 0.5833, 0.7917, 0.5833, 0.7083, 0.5833, 0.7854, 0.5833, 0.7146, 0.5833, 0.7083, 0.5833, 0.7917, 0.5833, 0.7146, 0.5833, 0.7854, 0.5833, 0.7917, 0.5833, 0.7083, 0.5833, 0.7854, 0.5833, 0.7146, 0.5833, 0.7083, 0.5833, 0.7917, 0.5833])
me_cube.materials.append(mat_body)
me_cube.materials.append(mat_solar)
me_cube.use_remesh_preserve_volume = False
me_cube.use_remesh_preserve_attributes = False
me_cube.use_mirror_vertex_groups = False
me_cube.update()

# ---- objects
ob_cube = bpy.data.objects.new('Cube', me_cube)
ob_light = bpy.data.objects.new('Light', light_light)
ob_camera = bpy.data.objects.new('Camera', cam_camera)

# ---- transforms, parenting, visibility, modifiers, constraints
ob_cube.location = (0.0, 0.0, 0.0)
ob_cube.lock_rotations_4d = False
ob_cube.empty_display_type = 'ARROWS'
ob_cube.lineart.crease_threshold = 0.0
_m = ob_cube.modifiers.new('Mirror', 'MIRROR')
_m.use_axis = (True, True, True)
_m.use_bisect_axis = (True, True, True)
ob_light.location = (4.076, 1.005, 5.904)
ob_light.rotation_euler = (0.6503, 0.05522, 1.866)
ob_light.lock_rotations_4d = False
ob_light.empty_display_type = 'ARROWS'
ob_light.color = (0.0, 0.0, 0.0, 0.0)
ob_light.lineart.crease_threshold = 0.0
ob_camera.location = (7.359, -6.926, 4.958)
ob_camera.rotation_euler = (1.109, 0.0, 0.8149)
ob_camera.lock_rotations_4d = False
ob_camera.empty_display_type = 'ARROWS'
ob_camera.color = (0.0, 0.0, 0.0, 0.0)
ob_camera.display_type = 'WIRE'
ob_camera.lineart.crease_threshold = 0.0

# ---- collection membership
col_collection.objects.link(ob_cube)
col_collection.objects.link(ob_light)
col_collection.objects.link(ob_camera)

# ---- scene / render settings (as saved in the file)
scene.camera = ob_camera
scene.frame_start = 1; scene.frame_end = 250; scene.frame_set(1)
scene.render.engine = 'BLENDER_EEVEE_NEXT'
scene.cycles.use_denoising = False
scene.cycles.samples = 128
scene.cycles.sampling_pattern = 'TABULATED_SOBOL'
scene.cycles.use_adaptive_sampling = False
scene.cycles.use_light_tree = False
scene.view_settings.view_transform = 'Filmic'
bpy.context.view_layer.update()
